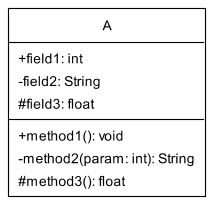

The diagram above was rendered by PlantUML. Its source (embedded in the PNG):
@startuml DomainModel
!include .\astah-min.puml

class A
{
    +field1: int
    -field2: String
    #field3: float

    +method1(): void
    -method2(param: int): String
    #method3(): float
}

@enduml